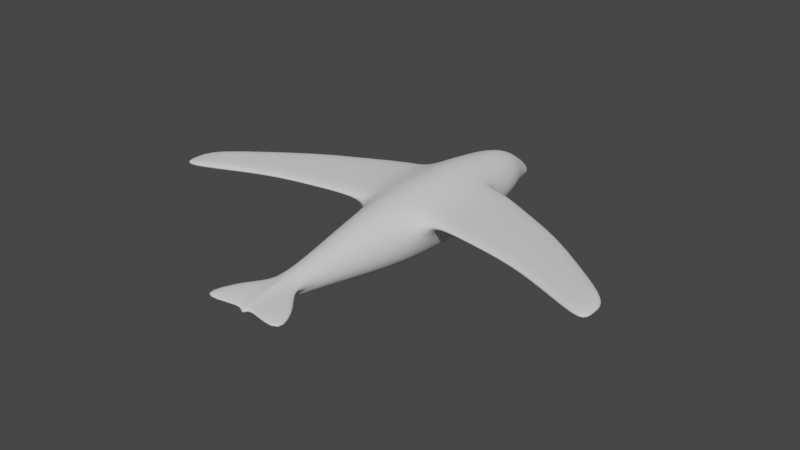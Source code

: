 # Source: Bird.blend  (saved by Blender 2.82.7; exported with 4.5.12 LTS)
import bpy
from mathutils import Matrix  # noqa: F401  (used for matrix-valued properties, if any)

bpy.ops.wm.read_factory_settings(use_empty=True)
scene = bpy.context.scene
scene.name = 'Scene'

# ---- collections
col_collection = bpy.data.collections.new('Collection'); scene.collection.children.link(col_collection)

# ---- world
world_world = bpy.data.worlds.new('World'); scene.world = world_world
world_world.use_nodes = True; world_world.node_tree.nodes.clear()
_N = world_world.node_tree.nodes; _L = world_world.node_tree.links
n0 = _N.new('ShaderNodeOutputWorld'); n0.name = 'World Output'; n0.location = (300, 300)
n1 = _N.new('ShaderNodeBackground'); n1.name = 'Background'; n1.location = (10, 300)
n1.inputs[0].default_value = (0.05088, 0.05088, 0.05088, 1.0)
_L.new(n1.outputs[0], n0.inputs[0])
n0.is_active_output = True
world_world.color = (0.05088, 0.05088, 0.05088)
world_world.use_sun_shadow = False
world_world.sun_shadow_jitter_overblur = 0.0

# ---- meshes
me_cube_001 = bpy.data.meshes.new('Cube.001')
me_cube_001.from_pydata([(-1.0, -1.0, -1.0), (-1.0, -1.0, 1.0), (-1.0, 1.0, -1.0), (-1.0, 1.0, 1.0), (1.0, -1.0, -1.0), (1.0, -1.0, 1.0), (1.0, 1.0, -1.0), (1.0, 1.0, 1.0), (-1.382, -1.0, 0.0), (-1.382, 1.0, 0.0), (1.382, 1.0, 0.0), (1.382, -1.0, 0.0), (0.0, 1.0, -1.415), (0.0, 1.0, 1.415), (0.0, -1.0, -1.415), (0.0, -1.0, 1.415), (-0.2776, -7.796, -0.2776), (-0.5295, 4.198, -0.1154), (-1.049, 3.269, 0.0), (-0.7591, 3.269, -0.7591), (3.191e-09, 3.269, -1.074), (3.191e-09, 3.269, 1.074), (0.7591, 3.269, 0.7591), (1.049, 3.269, 0.0), (0.7591, 3.269, -0.7591), (-0.7591, 3.269, 0.7591), (-0.2284, 5.146, -0.4795), (-0.3831, 4.198, -0.5999), (1.712e-09, 4.198, -0.801), (1.712e-09, 4.198, 0.5701), (0.3831, 4.198, 0.369), (0.5295, 4.198, -0.1154), (0.3831, 4.198, -0.5999), (-0.3831, 4.198, 0.369), (-0.1652, 5.146, -0.6448), (8.969e-10, 5.146, -0.7133), (8.969e-10, 5.146, -0.2457), (0.1652, 5.146, -0.3143), (0.2284, 5.146, -0.4795), (0.1652, 5.146, -0.6448), (-0.1652, 5.146, -0.3143), (8.969e-10, 5.357, -0.7419), (-0.1409, -9.494, 0.0), (-0.1019, -9.494, 0.1019), (0.1409, -9.494, 0.0), (0.1019, -9.494, -0.1019), (-1.319e-08, -9.494, -0.1443), (-1.319e-08, -9.494, 0.1443), (-0.1019, -9.494, -0.1019), (0.1019, -9.494, 0.1019), (-1.319e-08, -9.795, 0.0), (-0.4931, -6.097, -0.4931), (-0.7437, -4.398, -0.7437), (-0.9407, -2.699, -0.9407), (-7.854e-10, -2.699, -1.331), (-3.394e-09, -4.398, -1.052), (-6.714e-09, -6.097, -0.6978), (-9.568e-09, -7.796, -0.3929), (0.3837, -7.796, 0.0), (0.6816, -6.097, 0.0), (1.028, -4.398, 0.0), (1.3, -2.699, 0.0), (0.9407, -2.699, 0.9407), (0.7437, -4.398, 0.7437), (0.4931, -6.097, 0.4931), (0.2776, -7.796, 0.2776), (-0.9407, -2.699, 0.9407), (-0.7437, -4.398, 0.7437), (-0.4931, -6.097, 0.4931), (-0.2776, -7.796, 0.2776), (-9.568e-09, -7.796, 0.3929), (-6.714e-09, -6.097, 0.6978), (-3.394e-09, -4.398, 1.052), (-7.854e-10, -2.699, 1.331), (0.2776, -7.796, -0.2776), (0.4931, -6.097, -0.4931), (0.7437, -4.398, -0.7437), (0.9407, -2.699, -0.9407), (-0.3837, -7.796, 0.0), (-0.6816, -6.097, 0.0), (-1.028, -4.398, 0.0), (-1.3, -2.699, 0.0), (0.8327, -8.343, 0.2792), (1.681, -10.06, 0.1604), (-2.324, -10.06, -0.05924), (-1.681, -10.06, 0.1604), (2.324, -10.06, -0.05924), (-0.8327, -8.343, 0.2792), (1.151, -8.343, -0.000822), (-1.151, -8.343, -0.000822), (-8.581, -4.04, 0.5071), (-8.581, -4.04, 0.7837), (-8.581, -3.296, 0.7837), (8.581, -3.296, 0.7837), (8.581, -4.04, 0.7837), (-8.581, -3.295, 0.5071), (8.581, -3.295, 0.5071), (8.581, -4.04, 0.5071), (8.581, -4.679, 0.5071), (-8.581, -4.679, 0.5071), (8.581, -4.679, 0.7673), (-8.581, -4.679, 0.7673), (-1.857, -0.9828, 0.5071), (-1.857, 1.0, 0.5071), (-1.786, 1.0, 0.7837), (-1.786, -0.9869, 0.7837), (-1.775, -2.686, 0.7673), (-1.842, -2.683, 0.5071), (1.775, -2.686, 0.7673), (1.842, -2.683, 0.5071), (1.786, -0.9869, 0.7837), (1.786, 1.0, 0.7837), (1.857, -0.9828, 0.5071), (1.857, 1.0, 0.5071), (-3.527, -2.953, 0.5071), (-5.211, -3.261, 0.5071), (-6.896, -3.949, 0.5071), (-3.485, -1.531, 0.7837), (-5.183, -2.095, 0.7837), (-6.882, -3.047, 0.7837), (-3.538, 0.1237, 0.5071), (-5.219, -0.7228, 0.5071), (-6.9, -1.983, 0.5071), (-6.879, -3.95, 0.7673), (-5.178, -3.261, 0.7673), (-3.476, -2.958, 0.7673), (-6.882, -1.984, 0.7837), (-5.183, -0.7228, 0.7837), (-3.485, 0.1194, 0.7837), (-6.9, -3.047, 0.5071), (-5.219, -2.095, 0.5071), (-3.538, -1.527, 0.5071), (3.485, -1.531, 0.7837), (5.183, -2.095, 0.7837), (6.882, -3.047, 0.7837), (3.527, -2.953, 0.5071), (5.211, -3.261, 0.5071), (6.896, -3.949, 0.5071), (3.538, 0.1237, 0.5071), (5.219, -0.7228, 0.5071), (6.9, -1.983, 0.5071), (3.538, -1.527, 0.5071), (5.219, -2.095, 0.5071), (6.9, -3.047, 0.5071), (6.879, -3.95, 0.7673), (5.178, -3.261, 0.7673), (3.476, -2.958, 0.7673), (6.882, -1.984, 0.7837), (5.183, -0.7228, 0.7837), (3.485, 0.1194, 0.7837)], [], [(119, 126, 92, 91), (6, 12, 20, 24), (122, 129, 90, 95), (74, 58, 44, 45), (12, 6, 4, 14), (13, 3, 1, 15), (70, 69, 43, 47), (6, 10, 11, 4), (9, 3, 25, 18), (0, 8, 9, 2), (12, 2, 19, 20), (16, 57, 46, 48), (7, 13, 15, 5), (2, 12, 14, 0), (43, 69, 87, 85), (10, 6, 24, 23), (20, 19, 27, 28), (23, 24, 32, 31), (22, 23, 31, 30), (24, 20, 28, 32), (13, 7, 22, 21), (7, 10, 23, 22), (2, 9, 18, 19), (3, 13, 21, 25), (30, 31, 38, 37), (32, 28, 35, 39), (27, 17, 26, 34), (29, 30, 37, 36), (25, 21, 29, 33), (18, 25, 33, 17), (21, 22, 30, 29), (19, 18, 17, 27), (41, 36, 37, 38), (35, 41, 38, 39), (34, 26, 41, 35), (26, 40, 36, 41), (31, 32, 39, 38), (28, 27, 34, 35), (33, 29, 36, 40), (17, 33, 40, 26), (50, 47, 43, 42), (46, 50, 42, 48), (45, 44, 50, 46), (44, 49, 47, 50), (65, 70, 47, 49), (78, 16, 48, 42), (58, 65, 82, 88), (57, 74, 45, 46), (14, 4, 77, 54), (54, 77, 76, 55), (55, 76, 75, 56), (56, 75, 74, 57), (111, 110, 132, 149), (66, 81, 80, 67), (67, 80, 79, 68), (68, 79, 78, 69), (8, 0, 53, 81), (81, 53, 52, 80), (80, 52, 51, 79), (79, 51, 16, 78), (5, 15, 73, 62), (62, 73, 72, 63), (63, 72, 71, 64), (64, 71, 70, 65), (102, 107, 114, 131), (61, 62, 63, 60), (60, 63, 64, 59), (59, 64, 65, 58), (0, 14, 54, 53), (53, 54, 55, 52), (52, 55, 56, 51), (51, 56, 57, 16), (15, 1, 66, 73), (73, 66, 67, 72), (72, 67, 68, 71), (71, 68, 69, 70), (4, 11, 61, 77), (77, 61, 60, 76), (76, 60, 59, 75), (75, 59, 58, 74), (88, 82, 83, 86), (87, 89, 84, 85), (44, 58, 88, 86), (69, 78, 89, 87), (78, 42, 84, 89), (42, 43, 85, 84), (65, 49, 83, 82), (49, 44, 86, 83), (90, 91, 92, 95), (96, 93, 94, 97), (91, 90, 99, 101), (97, 94, 100, 98), (130, 115, 116, 129), (116, 123, 101, 99), (126, 122, 95, 92), (123, 119, 91, 101), (124, 118, 119, 123), (129, 116, 99, 90), (127, 121, 122, 126), (115, 124, 123, 116), (8, 81, 107, 102), (66, 1, 105, 106), (3, 9, 103, 104), (81, 66, 106, 107), (9, 8, 102, 103), (1, 3, 104, 105), (10, 7, 111, 113), (11, 10, 113, 112), (61, 11, 112, 109), (5, 62, 108, 110), (62, 61, 109, 108), (7, 5, 110, 111), (103, 102, 131, 120), (143, 140, 96, 97), (120, 131, 130, 121), (105, 104, 128, 117), (140, 147, 93, 96), (117, 128, 127, 118), (121, 130, 129, 122), (114, 125, 124, 115), (137, 143, 97, 98), (107, 106, 125, 114), (128, 120, 121, 127), (134, 144, 100, 94), (104, 103, 120, 128), (125, 117, 118, 124), (144, 137, 98, 100), (106, 105, 117, 125), (131, 114, 115, 130), (147, 134, 94, 93), (118, 127, 126, 119), (149, 132, 133, 148), (148, 133, 134, 147), (108, 109, 135, 146), (146, 135, 136, 145), (145, 136, 137, 144), (110, 108, 146, 132), (132, 146, 145, 133), (133, 145, 144, 134), (109, 112, 141, 135), (135, 141, 142, 136), (136, 142, 143, 137), (113, 111, 149, 138), (138, 149, 148, 139), (139, 148, 147, 140), (112, 113, 138, 141), (141, 138, 139, 142), (142, 139, 140, 143)])
me_cube_001.polygons.foreach_set('use_smooth', [True] * 148)
_uv = me_cube_001.uv_layers.new(name='UVMap')
_uv.uv.foreach_set('vector', [0.875, 0.75, 0.875, 0.5, 0.875, 0.5, 0.875, 0.75, 0.375, 0.5, 0.25, 0.5, 0.25, 0.5, 0.375, 0.5, 0.5, 0.25, 0.5, 0.0, 0.5, 0.0, 0.5, 0.25, 0.375, 0.75, 0.5, 0.75, 0.5, 0.75, 0.375, 0.75, 0.25, 0.5, 0.375, 0.5, 0.375, 0.75, 0.25, 0.75, 0.75, 0.5, 0.875, 0.5, 0.875, 0.75, 0.75, 0.75, 0.75, 0.75, 0.875, 0.75, 0.875, 0.75, 0.75, 0.75, 0.375, 0.5, 0.5, 0.5, 0.5, 0.75, 0.375, 0.75, 0.5, 0.25, 0.625, 0.25, 0.625, 0.25, 0.5, 0.25, 0.375, 0.0, 0.5, 0.0, 0.5, 0.25, 0.375, 0.25, 0.25, 0.5, 0.125, 0.5, 0.125, 0.5, 0.25, 0.5, 0.125, 0.75, 0.25, 0.75, 0.25, 0.75, 0.125, 0.75, 0.625, 0.5, 0.75, 0.5, 0.75, 0.75, 0.625, 0.75, 0.125, 0.5, 0.25, 0.5, 0.25, 0.75, 0.125, 0.75, 0.875, 0.75, 0.875, 0.75, 0.875, 0.75, 0.875, 0.75, 0.5, 0.5, 0.375, 0.5, 0.375, 0.5, 0.5, 0.5, 0.25, 0.5, 0.125, 0.5, 0.125, 0.5, 0.25, 0.5, 0.5, 0.5, 0.375, 0.5, 0.375, 0.5, 0.5, 0.5, 0.625, 0.5, 0.5, 0.5, 0.5, 0.5, 0.625, 0.5, 0.375, 0.5, 0.25, 0.5, 0.25, 0.5, 0.375, 0.5, 0.75, 0.5, 0.625, 0.5, 0.625, 0.5, 0.75, 0.5, 0.625, 0.5, 0.5, 0.5, 0.5, 0.5, 0.625, 0.5, 0.375, 0.25, 0.5, 0.25, 0.5, 0.25, 0.375, 0.25, 0.875, 0.5, 0.75, 0.5, 0.75, 0.5, 0.875, 0.5, 0.625, 0.5, 0.5, 0.5, 0.5, 0.5, 0.625, 0.5, 0.375, 0.5, 0.25, 0.5, 0.25, 0.5, 0.375, 0.5, 0.375, 0.25, 0.5, 0.25, 0.5, 0.25, 0.375, 0.25, 0.75, 0.5, 0.625, 0.5, 0.625, 0.5, 0.75, 0.5, 0.875, 0.5, 0.75, 0.5, 0.75, 0.5, 0.875, 0.5, 0.5, 0.25, 0.625, 0.25, 0.625, 0.25, 0.5, 0.25, 0.75, 0.5, 0.625, 0.5, 0.625, 0.5, 0.75, 0.5, 0.375, 0.25, 0.5, 0.25, 0.5, 0.25, 0.375, 0.25, 0.5, 0.375, 0.625, 0.375, 0.625, 0.5, 0.5, 0.5, 0.375, 0.375, 0.5, 0.375, 0.5, 0.5, 0.375, 0.5, 0.375, 0.25, 0.5, 0.25, 0.5, 0.375, 0.375, 0.375, 0.5, 0.25, 0.625, 0.25, 0.625, 0.375, 0.5, 0.375, 0.5, 0.5, 0.375, 0.5, 0.375, 0.5, 0.5, 0.5, 0.25, 0.5, 0.125, 0.5, 0.125, 0.5, 0.25, 0.5, 0.875, 0.5, 0.75, 0.5, 0.75, 0.5, 0.875, 0.5, 0.5, 0.25, 0.625, 0.25, 0.625, 0.25, 0.5, 0.25, 0.5, 0.875, 0.625, 0.875, 0.625, 1.0, 0.5, 1.0, 0.375, 0.875, 0.5, 0.875, 0.5, 1.0, 0.375, 1.0, 0.375, 0.75, 0.5, 0.75, 0.5, 0.875, 0.375, 0.875, 0.5, 0.75, 0.625, 0.75, 0.625, 0.875, 0.5, 0.875, 0.625, 0.75, 0.75, 0.75, 0.75, 0.75, 0.625, 0.75, 0.5, 0.0, 0.375, 0.0, 0.375, 0.0, 0.5, 0.0, 0.5, 0.75, 0.625, 0.75, 0.625, 0.75, 0.5, 0.75, 0.25, 0.75, 0.375, 0.75, 0.375, 0.75, 0.25, 0.75, 0.25, 0.75, 0.375, 0.75, 0.375, 0.75, 0.25, 0.75, 0.25, 0.75, 0.375, 0.75, 0.375, 0.75, 0.25, 0.75, 0.25, 0.75, 0.375, 0.75, 0.375, 0.75, 0.25, 0.75, 0.25, 0.75, 0.375, 0.75, 0.375, 0.75, 0.25, 0.75, 0.625, 0.5, 0.625, 0.75, 0.625, 0.75, 0.625, 0.5, 0.625, 0.0, 0.5, 0.0, 0.5, 0.0, 0.625, 0.0, 0.625, 0.0, 0.5, 0.0, 0.5, 0.0, 0.625, 0.0, 0.625, 0.0, 0.5, 0.0, 0.5, 0.0, 0.625, 0.0, 0.5, 0.0, 0.375, 0.0, 0.375, 0.0, 0.5, 0.0, 0.5, 0.0, 0.375, 0.0, 0.375, 0.0, 0.5, 0.0, 0.5, 0.0, 0.375, 0.0, 0.375, 0.0, 0.5, 0.0, 0.5, 0.0, 0.375, 0.0, 0.375, 0.0, 0.5, 0.0, 0.625, 0.75, 0.75, 0.75, 0.75, 0.75, 0.625, 0.75, 0.625, 0.75, 0.75, 0.75, 0.75, 0.75, 0.625, 0.75, 0.625, 0.75, 0.75, 0.75, 0.75, 0.75, 0.625, 0.75, 0.625, 0.75, 0.75, 0.75, 0.75, 0.75, 0.625, 0.75, 0.5, 0.0, 0.5, 0.0, 0.5, 0.0, 0.5, 0.0, 0.5, 0.75, 0.625, 0.75, 0.625, 0.75, 0.5, 0.75, 0.5, 0.75, 0.625, 0.75, 0.625, 0.75, 0.5, 0.75, 0.5, 0.75, 0.625, 0.75, 0.625, 0.75, 0.5, 0.75, 0.125, 0.75, 0.25, 0.75, 0.25, 0.75, 0.125, 0.75, 0.125, 0.75, 0.25, 0.75, 0.25, 0.75, 0.125, 0.75, 0.125, 0.75, 0.25, 0.75, 0.25, 0.75, 0.125, 0.75, 0.125, 0.75, 0.25, 0.75, 0.25, 0.75, 0.125, 0.75, 0.75, 0.75, 0.875, 0.75, 0.875, 0.75, 0.75, 0.75, 0.75, 0.75, 0.875, 0.75, 0.875, 0.75, 0.75, 0.75, 0.75, 0.75, 0.875, 0.75, 0.875, 0.75, 0.75, 0.75, 0.75, 0.75, 0.875, 0.75, 0.875, 0.75, 0.75, 0.75, 0.375, 0.75, 0.5, 0.75, 0.5, 0.75, 0.375, 0.75, 0.375, 0.75, 0.5, 0.75, 0.5, 0.75, 0.375, 0.75, 0.375, 0.75, 0.5, 0.75, 0.5, 0.75, 0.375, 0.75, 0.375, 0.75, 0.5, 0.75, 0.5, 0.75, 0.375, 0.75, 0.5, 0.75, 0.625, 0.75, 0.625, 0.75, 0.5, 0.75, 0.625, 0.0, 0.5, 0.0, 0.5, 0.0, 0.625, 0.0, 0.5, 0.75, 0.5, 0.75, 0.5, 0.75, 0.5, 0.75, 0.625, 0.0, 0.5, 0.0, 0.5, 0.0, 0.625, 0.0, 0.5, 0.0, 0.5, 0.0, 0.5, 0.0, 0.5, 0.0, 0.5, 1.0, 0.625, 1.0, 0.625, 1.0, 0.5, 1.0, 0.625, 0.75, 0.625, 0.75, 0.625, 0.75, 0.625, 0.75, 0.625, 0.75, 0.5, 0.75, 0.5, 0.75, 0.625, 0.75, 0.5, 0.0, 0.625, 0.0, 0.625, 0.25, 0.5, 0.25, 0.5, 0.5, 0.625, 0.5, 0.625, 0.75, 0.5, 0.75, 0.625, 0.0, 0.5, 0.0, 0.5, 0.0, 0.625, 0.0, 0.5, 0.75, 0.625, 0.75, 0.625, 0.75, 0.5, 0.75, 0.5, 0.0, 0.5, 0.0, 0.5, 0.0, 0.5, 0.0, 0.5, 0.0, 0.625, 0.0, 0.625, 0.0, 0.5, 0.0, 0.625, 0.25, 0.5, 0.25, 0.5, 0.25, 0.625, 0.25, 0.875, 0.75, 0.875, 0.75, 0.875, 0.75, 0.875, 0.75, 0.875, 0.75, 0.875, 0.75, 0.875, 0.75, 0.875, 0.75, 0.5, 0.0, 0.5, 0.0, 0.5, 0.0, 0.5, 0.0, 0.625, 0.25, 0.5, 0.25, 0.5, 0.25, 0.625, 0.25, 0.5, 0.0, 0.625, 0.0, 0.625, 0.0, 0.5, 0.0, 0.5, 0.0, 0.5, 0.0, 0.5, 0.0, 0.5, 0.0, 0.875, 0.75, 0.875, 0.75, 0.875, 0.75, 0.875, 0.75, 0.625, 0.25, 0.5, 0.25, 0.5, 0.25, 0.625, 0.25, 0.5, 0.0, 0.625, 0.0, 0.625, 0.0, 0.5, 0.0, 0.5, 0.25, 0.5, 0.0, 0.5, 0.0, 0.5, 0.25, 0.875, 0.75, 0.875, 0.5, 0.875, 0.5, 0.875, 0.75, 0.5, 0.5, 0.625, 0.5, 0.625, 0.5, 0.5, 0.5, 0.5, 0.75, 0.5, 0.5, 0.5, 0.5, 0.5, 0.75, 0.5, 0.75, 0.5, 0.75, 0.5, 0.75, 0.5, 0.75, 0.625, 0.75, 0.625, 0.75, 0.625, 0.75, 0.625, 0.75, 0.625, 0.75, 0.5, 0.75, 0.5, 0.75, 0.625, 0.75, 0.625, 0.5, 0.625, 0.75, 0.625, 0.75, 0.625, 0.5, 0.5, 0.25, 0.5, 0.0, 0.5, 0.0, 0.5, 0.25, 0.5, 0.75, 0.5, 0.5, 0.5, 0.5, 0.5, 0.75, 0.5, 0.25, 0.5, 0.0, 0.5, 0.0, 0.5, 0.25, 0.875, 0.75, 0.875, 0.5, 0.875, 0.5, 0.875, 0.75, 0.5, 0.5, 0.625, 0.5, 0.625, 0.5, 0.5, 0.5, 0.875, 0.75, 0.875, 0.5, 0.875, 0.5, 0.875, 0.75, 0.5, 0.25, 0.5, 0.0, 0.5, 0.0, 0.5, 0.25, 0.5, 0.0, 0.625, 0.0, 0.625, 0.0, 0.5, 0.0, 0.5, 0.75, 0.5, 0.75, 0.5, 0.75, 0.5, 0.75, 0.5, 0.0, 0.625, 0.0, 0.625, 0.0, 0.5, 0.0, 0.625, 0.25, 0.5, 0.25, 0.5, 0.25, 0.625, 0.25, 0.625, 0.75, 0.625, 0.75, 0.625, 0.75, 0.625, 0.75, 0.625, 0.25, 0.5, 0.25, 0.5, 0.25, 0.625, 0.25, 0.875, 0.75, 0.875, 0.75, 0.875, 0.75, 0.875, 0.75, 0.625, 0.75, 0.5, 0.75, 0.5, 0.75, 0.625, 0.75, 0.875, 0.75, 0.875, 0.75, 0.875, 0.75, 0.875, 0.75, 0.5, 0.0, 0.5, 0.0, 0.5, 0.0, 0.5, 0.0, 0.625, 0.5, 0.625, 0.75, 0.625, 0.75, 0.625, 0.5, 0.875, 0.75, 0.875, 0.5, 0.875, 0.5, 0.875, 0.75, 0.625, 0.5, 0.625, 0.75, 0.625, 0.75, 0.625, 0.5, 0.625, 0.5, 0.625, 0.75, 0.625, 0.75, 0.625, 0.5, 0.625, 0.75, 0.5, 0.75, 0.5, 0.75, 0.625, 0.75, 0.625, 0.75, 0.5, 0.75, 0.5, 0.75, 0.625, 0.75, 0.625, 0.75, 0.5, 0.75, 0.5, 0.75, 0.625, 0.75, 0.625, 0.75, 0.625, 0.75, 0.625, 0.75, 0.625, 0.75, 0.625, 0.75, 0.625, 0.75, 0.625, 0.75, 0.625, 0.75, 0.625, 0.75, 0.625, 0.75, 0.625, 0.75, 0.625, 0.75, 0.5, 0.75, 0.5, 0.75, 0.5, 0.75, 0.5, 0.75, 0.5, 0.75, 0.5, 0.75, 0.5, 0.75, 0.5, 0.75, 0.5, 0.75, 0.5, 0.75, 0.5, 0.75, 0.5, 0.75, 0.5, 0.5, 0.625, 0.5, 0.625, 0.5, 0.5, 0.5, 0.5, 0.5, 0.625, 0.5, 0.625, 0.5, 0.5, 0.5, 0.5, 0.5, 0.625, 0.5, 0.625, 0.5, 0.5, 0.5, 0.5, 0.75, 0.5, 0.5, 0.5, 0.5, 0.5, 0.75, 0.5, 0.75, 0.5, 0.5, 0.5, 0.5, 0.5, 0.75, 0.5, 0.75, 0.5, 0.5, 0.5, 0.5, 0.5, 0.75])
me_cube_001.use_remesh_fix_poles = True
me_cube_001.use_remesh_preserve_attributes = False
me_cube_001.use_mirror_vertex_groups = False
me_cube_001.update()

# ---- objects
ob_cube = bpy.data.objects.new('Cube', me_cube_001)

# ---- transforms, parenting, visibility, modifiers, constraints
ob_cube.location = (0.0, 0.0, 0.0)
ob_cube.lineart.crease_threshold = 0.0
_m = ob_cube.modifiers.new('Subdivision', 'SUBSURF')
_m.uv_smooth = 'PRESERVE_CORNERS'
_m.show_only_control_edges = False

# ---- collection membership
col_collection.objects.link(ob_cube)

# ---- scene / render settings (as saved in the file)
scene.frame_start = 1; scene.frame_end = 250; scene.frame_set(1)
scene.render.engine = 'BLENDER_EEVEE_NEXT'
scene.cycles.use_denoising = False
scene.cycles.samples = 128
scene.cycles.sampling_pattern = 'TABULATED_SOBOL'
scene.cycles.use_adaptive_sampling = False
scene.cycles.use_light_tree = False
scene.view_settings.view_transform = 'Filmic'
bpy.context.view_layer.update()

# ---- added for rendering (the .blend has no active camera and no usable light): camera, sun
cam_auto = bpy.data.cameras.new('AutoCamera')
cam_auto.lens = 50.0
cam_auto.sensor_width = 36.0
cam_auto.clip_end = 1000.0
ob_auto_camera = bpy.data.objects.new('AutoCamera', cam_auto)
scene.collection.objects.link(ob_auto_camera)
ob_auto_camera.location = (21.5022, -28.1522, 17.2017)
ob_auto_camera.rotation_euler = (1.09748, -7.21219e-08, 0.694738)
scene.camera = ob_auto_camera
light_auto_sun = bpy.data.lights.new('AutoSun', 'SUN')
light_auto_sun.energy = 3.0
light_auto_sun.angle = 0.0523599
ob_auto_sun = bpy.data.objects.new('AutoSun', light_auto_sun)
scene.collection.objects.link(ob_auto_sun)
ob_auto_sun.rotation_euler = (0.872665, 0.174533, 0.523599)
bpy.context.view_layer.update()
